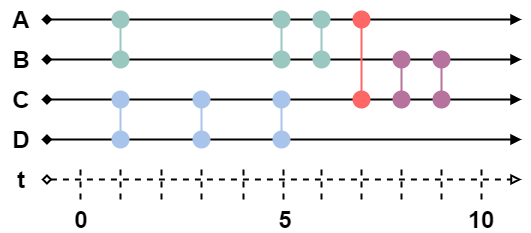

The diagram above was exported from draw.io. Its source (the exported page's mxGraphModel, read from the mxfile embedded in the PNG):
<mxGraphModel dx="981" dy="492" grid="0" gridSize="10" guides="1" tooltips="1" connect="1" arrows="1" fold="1" page="1" pageScale="1" pageWidth="850" pageHeight="1100" math="0" shadow="0">
  <root>
    <mxCell id="0" />
    <mxCell id="1" parent="0" />
    <mxCell id="2" value="" style="endArrow=block;html=1;strokeWidth=2;endFill=1;startArrow=diamond;startFill=1;" edge="1" parent="1">
      <mxGeometry width="50" height="50" relative="1" as="geometry">
        <mxPoint x="160" y="200" as="sourcePoint" />
        <mxPoint x="640" y="200" as="targetPoint" />
      </mxGeometry>
    </mxCell>
    <mxCell id="3" value="" style="endArrow=block;html=1;strokeWidth=2;startArrow=diamond;startFill=1;endFill=1;" edge="1" parent="1">
      <mxGeometry width="50" height="50" relative="1" as="geometry">
        <mxPoint x="160" y="160" as="sourcePoint" />
        <mxPoint x="640" y="160" as="targetPoint" />
      </mxGeometry>
    </mxCell>
    <mxCell id="4" value="" style="endArrow=block;html=1;strokeWidth=2;startArrow=diamond;startFill=1;endFill=1;" edge="1" parent="1">
      <mxGeometry width="50" height="50" relative="1" as="geometry">
        <mxPoint x="160" y="120" as="sourcePoint" />
        <mxPoint x="640" y="120" as="targetPoint" />
      </mxGeometry>
    </mxCell>
    <mxCell id="5" value="" style="endArrow=block;html=1;strokeWidth=2;endFill=1;startArrow=diamond;startFill=1;" edge="1" parent="1">
      <mxGeometry width="50" height="50" relative="1" as="geometry">
        <mxPoint x="160" y="80" as="sourcePoint" />
        <mxPoint x="640" y="80" as="targetPoint" />
      </mxGeometry>
    </mxCell>
    <mxCell id="6" value="" style="endArrow=block;dashed=1;html=1;strokeWidth=2;startArrow=diamond;startFill=0;endFill=0;" edge="1" parent="1">
      <mxGeometry width="50" height="50" relative="1" as="geometry">
        <mxPoint x="160" y="239.9999999999999" as="sourcePoint" />
        <mxPoint x="640" y="239.9999999999999" as="targetPoint" />
      </mxGeometry>
    </mxCell>
    <mxCell id="7" value="" style="endArrow=none;html=1;strokeWidth=2;dashed=1;" edge="1" parent="1">
      <mxGeometry width="50" height="50" relative="1" as="geometry">
        <mxPoint x="199" y="259.9999999999999" as="sourcePoint" />
        <mxPoint x="199" y="229.9999999999999" as="targetPoint" />
      </mxGeometry>
    </mxCell>
    <mxCell id="8" value="" style="endArrow=none;html=1;strokeWidth=2;dashed=1;" edge="1" parent="1">
      <mxGeometry width="50" height="50" relative="1" as="geometry">
        <mxPoint x="239" y="259.9999999999999" as="sourcePoint" />
        <mxPoint x="239" y="229.9999999999999" as="targetPoint" />
      </mxGeometry>
    </mxCell>
    <mxCell id="9" value="" style="endArrow=none;html=1;strokeWidth=2;dashed=1;" edge="1" parent="1">
      <mxGeometry width="50" height="50" relative="1" as="geometry">
        <mxPoint x="280" y="259.9999999999999" as="sourcePoint" />
        <mxPoint x="280" y="229.9999999999999" as="targetPoint" />
      </mxGeometry>
    </mxCell>
    <mxCell id="10" value="" style="endArrow=none;html=1;strokeWidth=2;dashed=1;" edge="1" parent="1">
      <mxGeometry width="50" height="50" relative="1" as="geometry">
        <mxPoint x="320" y="259.9999999999999" as="sourcePoint" />
        <mxPoint x="320" y="229.9999999999999" as="targetPoint" />
      </mxGeometry>
    </mxCell>
    <mxCell id="11" value="" style="endArrow=none;html=1;strokeWidth=2;dashed=1;" edge="1" parent="1">
      <mxGeometry width="50" height="50" relative="1" as="geometry">
        <mxPoint x="362" y="259.9999999999999" as="sourcePoint" />
        <mxPoint x="362" y="229.9999999999999" as="targetPoint" />
      </mxGeometry>
    </mxCell>
    <mxCell id="12" value="" style="endArrow=none;html=1;strokeWidth=2;dashed=1;" edge="1" parent="1">
      <mxGeometry width="50" height="50" relative="1" as="geometry">
        <mxPoint x="402" y="259.9999999999999" as="sourcePoint" />
        <mxPoint x="402" y="229.9999999999999" as="targetPoint" />
      </mxGeometry>
    </mxCell>
    <mxCell id="13" value="" style="endArrow=none;html=1;strokeWidth=2;dashed=1;" edge="1" parent="1">
      <mxGeometry width="50" height="50" relative="1" as="geometry">
        <mxPoint x="440" y="259.9999999999999" as="sourcePoint" />
        <mxPoint x="440" y="229.9999999999999" as="targetPoint" />
      </mxGeometry>
    </mxCell>
    <mxCell id="14" value="" style="endArrow=none;html=1;strokeWidth=2;dashed=1;" edge="1" parent="1">
      <mxGeometry width="50" height="50" relative="1" as="geometry">
        <mxPoint x="480" y="259.9999999999999" as="sourcePoint" />
        <mxPoint x="480" y="229.9999999999999" as="targetPoint" />
      </mxGeometry>
    </mxCell>
    <mxCell id="15" value="" style="endArrow=none;html=1;strokeWidth=2;dashed=1;" edge="1" parent="1">
      <mxGeometry width="50" height="50" relative="1" as="geometry">
        <mxPoint x="520" y="259.9999999999999" as="sourcePoint" />
        <mxPoint x="520" y="229.9999999999999" as="targetPoint" />
      </mxGeometry>
    </mxCell>
    <mxCell id="16" value="" style="endArrow=none;html=1;strokeWidth=2;dashed=1;" edge="1" parent="1">
      <mxGeometry width="50" height="50" relative="1" as="geometry">
        <mxPoint x="560" y="259.9999999999999" as="sourcePoint" />
        <mxPoint x="560" y="229.9999999999999" as="targetPoint" />
      </mxGeometry>
    </mxCell>
    <mxCell id="17" value="" style="endArrow=none;html=1;strokeWidth=2;dashed=1;" edge="1" parent="1">
      <mxGeometry width="50" height="50" relative="1" as="geometry">
        <mxPoint x="600" y="259.9999999999999" as="sourcePoint" />
        <mxPoint x="600" y="229.9999999999999" as="targetPoint" />
      </mxGeometry>
    </mxCell>
    <mxCell id="18" value="&lt;font style=&quot;font-size: 24px&quot;&gt;&lt;b&gt;0&lt;/b&gt;&lt;/font&gt;" style="text;html=1;strokeColor=none;fillColor=none;align=center;verticalAlign=middle;whiteSpace=wrap;rounded=0;strokeWidth=2;" vertex="1" parent="1">
      <mxGeometry x="180" y="270" width="40" height="20" as="geometry" />
    </mxCell>
    <mxCell id="19" value="&lt;font style=&quot;font-size: 24px&quot;&gt;&lt;b&gt;5&lt;/b&gt;&lt;/font&gt;" style="text;html=1;strokeColor=none;fillColor=none;align=center;verticalAlign=middle;whiteSpace=wrap;rounded=0;strokeWidth=2;" vertex="1" parent="1">
      <mxGeometry x="384" y="270" width="40" height="20" as="geometry" />
    </mxCell>
    <mxCell id="20" value="&lt;font style=&quot;font-size: 24px&quot;&gt;&lt;b&gt;10&lt;/b&gt;&lt;/font&gt;" style="text;html=1;strokeColor=none;fillColor=none;align=center;verticalAlign=middle;whiteSpace=wrap;rounded=0;strokeWidth=2;" vertex="1" parent="1">
      <mxGeometry x="580" y="270" width="40" height="20" as="geometry" />
    </mxCell>
    <mxCell id="21" value="&lt;font style=&quot;font-size: 24px&quot;&gt;&lt;b&gt;A&lt;/b&gt;&lt;/font&gt;" style="text;html=1;strokeColor=none;fillColor=none;align=center;verticalAlign=middle;whiteSpace=wrap;rounded=0;strokeWidth=2;" vertex="1" parent="1">
      <mxGeometry x="120" y="70" width="40" height="20" as="geometry" />
    </mxCell>
    <mxCell id="22" value="&lt;font style=&quot;font-size: 24px&quot;&gt;&lt;b&gt;B&lt;/b&gt;&lt;/font&gt;" style="text;html=1;strokeColor=none;fillColor=none;align=center;verticalAlign=middle;whiteSpace=wrap;rounded=0;strokeWidth=2;" vertex="1" parent="1">
      <mxGeometry x="120" y="110" width="40" height="20" as="geometry" />
    </mxCell>
    <mxCell id="23" value="&lt;font style=&quot;font-size: 24px&quot;&gt;&lt;b&gt;C&lt;/b&gt;&lt;/font&gt;" style="text;html=1;strokeColor=none;fillColor=none;align=center;verticalAlign=middle;whiteSpace=wrap;rounded=0;strokeWidth=2;" vertex="1" parent="1">
      <mxGeometry x="120" y="150" width="40" height="20" as="geometry" />
    </mxCell>
    <mxCell id="24" value="&lt;font style=&quot;font-size: 24px&quot;&gt;&lt;b&gt;D&lt;/b&gt;&lt;/font&gt;" style="text;html=1;strokeColor=none;fillColor=none;align=center;verticalAlign=middle;whiteSpace=wrap;rounded=0;strokeWidth=2;" vertex="1" parent="1">
      <mxGeometry x="120" y="190" width="40" height="20" as="geometry" />
    </mxCell>
    <mxCell id="25" value="" style="endArrow=circle;startArrow=circle;html=1;strokeColor=#A9C4EB;strokeWidth=2;fontColor=#A9C4EB;startFill=1;endFill=1;" edge="1" parent="1">
      <mxGeometry width="50" height="50" relative="1" as="geometry">
        <mxPoint x="239" y="210" as="sourcePoint" />
        <mxPoint x="239" y="150" as="targetPoint" />
      </mxGeometry>
    </mxCell>
    <mxCell id="26" value="" style="endArrow=circle;startArrow=circle;html=1;strokeWidth=2;fontColor=#A9C4EB;startFill=1;endFill=1;strokeColor=#9AC7BF;" edge="1" parent="1">
      <mxGeometry width="50" height="50" relative="1" as="geometry">
        <mxPoint x="440" y="130" as="sourcePoint" />
        <mxPoint x="440" y="70" as="targetPoint" />
      </mxGeometry>
    </mxCell>
    <mxCell id="27" value="" style="endArrow=circle;startArrow=circle;html=1;strokeColor=#A9C4EB;strokeWidth=2;fontColor=#A9C4EB;startFill=1;endFill=1;" edge="1" parent="1">
      <mxGeometry width="50" height="50" relative="1" as="geometry">
        <mxPoint x="400" y="210" as="sourcePoint" />
        <mxPoint x="400" y="150" as="targetPoint" />
      </mxGeometry>
    </mxCell>
    <mxCell id="28" value="" style="endArrow=circle;startArrow=circle;html=1;strokeWidth=2;fontColor=#A9C4EB;startFill=1;endFill=1;strokeColor=#9AC7BF;" edge="1" parent="1">
      <mxGeometry width="50" height="50" relative="1" as="geometry">
        <mxPoint x="239" y="130" as="sourcePoint" />
        <mxPoint x="239" y="70" as="targetPoint" />
      </mxGeometry>
    </mxCell>
    <mxCell id="29" value="" style="endArrow=circle;startArrow=circle;html=1;strokeWidth=2;fontColor=#A9C4EB;startFill=1;endFill=1;strokeColor=#9AC7BF;" edge="1" parent="1">
      <mxGeometry width="50" height="50" relative="1" as="geometry">
        <mxPoint x="400" y="130" as="sourcePoint" />
        <mxPoint x="400" y="70" as="targetPoint" />
      </mxGeometry>
    </mxCell>
    <mxCell id="30" value="" style="endArrow=circle;startArrow=circle;html=1;strokeColor=#A9C4EB;strokeWidth=2;fontColor=#A9C4EB;startFill=1;endFill=1;" edge="1" parent="1">
      <mxGeometry width="50" height="50" relative="1" as="geometry">
        <mxPoint x="320" y="210" as="sourcePoint" />
        <mxPoint x="320" y="150" as="targetPoint" />
      </mxGeometry>
    </mxCell>
    <mxCell id="31" value="&lt;font style=&quot;font-size: 24px&quot;&gt;&lt;b&gt;t&lt;/b&gt;&lt;/font&gt;" style="text;html=1;strokeColor=none;fillColor=none;align=center;verticalAlign=middle;whiteSpace=wrap;rounded=0;strokeWidth=2;" vertex="1" parent="1">
      <mxGeometry x="120" y="230" width="40" height="20" as="geometry" />
    </mxCell>
    <mxCell id="32" value="" style="endArrow=circle;startArrow=circle;html=1;strokeWidth=2;fontColor=#A9C4EB;startFill=1;endFill=1;strokeColor=#B5739D;" edge="1" parent="1">
      <mxGeometry width="50" height="50" relative="1" as="geometry">
        <mxPoint x="520" y="170" as="sourcePoint" />
        <mxPoint x="520" y="110" as="targetPoint" />
      </mxGeometry>
    </mxCell>
    <mxCell id="33" value="" style="endArrow=circle;startArrow=circle;html=1;strokeWidth=2;fontColor=#A9C4EB;startFill=1;endFill=1;strokeColor=#B5739D;" edge="1" parent="1">
      <mxGeometry width="50" height="50" relative="1" as="geometry">
        <mxPoint x="560" y="170" as="sourcePoint" />
        <mxPoint x="560" y="110" as="targetPoint" />
      </mxGeometry>
    </mxCell>
    <mxCell id="34" value="" style="endArrow=circle;startArrow=circle;html=1;strokeWidth=2;fontColor=#A9C4EB;startFill=1;endFill=1;strokeColor=#FF6666;" edge="1" parent="1">
      <mxGeometry width="50" height="50" relative="1" as="geometry">
        <mxPoint x="480" y="170" as="sourcePoint" />
        <mxPoint x="480" y="70" as="targetPoint" />
      </mxGeometry>
    </mxCell>
  </root>
</mxGraphModel>